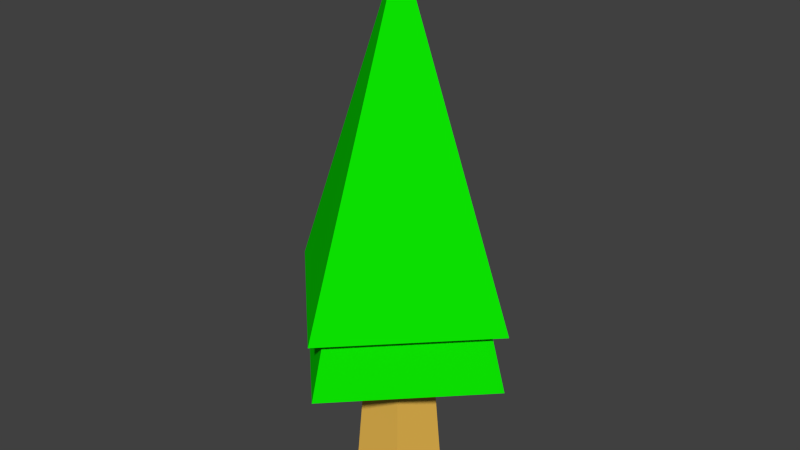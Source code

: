# Source: OF_PineTree.blend  (saved by Blender 2.71.0; exported with 4.5.12 LTS)
import bpy
from mathutils import Matrix  # noqa: F401  (used for matrix-valued properties, if any)

bpy.ops.wm.read_factory_settings(use_empty=True)
scene = bpy.context.scene
scene.name = 'Scene'

# ---- collections
col_collection_1 = bpy.data.collections.new('Collection 1'); scene.collection.children.link(col_collection_1)

# ---- materials (node trees are filled in below, after node groups)
mat_pineleaves = bpy.data.materials.new('PineLeaves')
mat_pineleaves.alpha_threshold = 0.0
mat_pineleaves.use_transparent_shadow = False
mat_pineleaves.diffuse_color = (0.003953, 0.8, 0.0007082, 1.0)
mat_pineleaves.roughness = 0.5
mat_pineleaves.line_color = (0.0, 0.0, 0.0, 1.0)
mat_of_pinetrunk = bpy.data.materials.new('OF_PineTrunk')
mat_of_pinetrunk.alpha_threshold = 0.0
mat_of_pinetrunk.use_transparent_shadow = False
mat_of_pinetrunk.diffuse_color = (0.8, 0.4736, 0.08098, 1.0)
mat_of_pinetrunk.roughness = 0.5
mat_of_pinetrunk.line_color = (0.0, 0.0, 0.0, 1.0)

# ---- material node trees

# ---- world
world_world = bpy.data.worlds.new('World'); scene.world = world_world
world_world.color = (0.05088, 0.05088, 0.05088)
world_world.use_sun_shadow = False
world_world.sun_shadow_jitter_overblur = 0.0
world_world.cycles.sampling_method = 'MANUAL'
world_world.cycles.sample_map_resolution = 256

# ---- meshes
me_pinetree = bpy.data.meshes.new('PineTree')
me_pinetree.from_pydata([(0.0, 2.85, -3.343), (2.85, -1.246e-07, -3.343), (-2.492e-07, -2.85, -3.343), (0.0, 0.0, 4.167), (-2.85, 3.399e-08, -3.343), (0.0, 1.0, -7.616), (-1.308e-08, 0.4514, -0.9398), (0.9511, 0.309, -7.616), (0.4293, 0.1395, -0.9398), (0.5878, -0.809, -7.616), (0.2653, -0.3652, -0.9398), (-0.5878, -0.809, -7.616), (-0.2653, -0.3652, -0.9398), (-0.9511, 0.309, -7.616), (-0.4293, 0.1395, -0.9398), (-1.134e-08, 2.308, -3.016), (2.308, -1.106e-07, -3.016), (-2.131e-07, -2.308, -3.016), (-2.308, 1.78e-08, -3.016), (-8.823e-10, 2.808, -4.707), (2.808, -1.355e-07, -4.707), (-2.463e-07, -2.808, -4.707), (-2.808, 2.07e-08, -4.707), (-8.357e-09, 2.45, -4.469), (2.45, -1.252e-07, -4.469), (-2.226e-07, -2.45, -4.469), (-2.45, 1.113e-08, -4.469)], [], [(2, 3, 4), (0, 3, 1), (4, 3, 0), (1, 3, 2), (4, 0, 15), (6, 8, 7), (8, 10, 9), (10, 12, 11), (6, 14, 12), (13, 14, 6), (12, 14, 13), (7, 9, 11), (5, 6, 7), (7, 8, 9), (9, 10, 11), (10, 8, 6), (5, 13, 6), (6, 12, 10), (11, 12, 13), (13, 5, 7), (7, 11, 13), (18, 15, 19), (2, 4, 18), (1, 2, 17), (0, 1, 16), (22, 19, 23), (17, 18, 22), (16, 17, 21), (15, 16, 20), (23, 24, 25), (21, 22, 26), (20, 21, 25), (19, 20, 24), (18, 4, 15), (22, 18, 19), (17, 2, 18), (16, 1, 17), (15, 0, 16), (26, 22, 23), (21, 17, 22), (20, 16, 21), (19, 15, 20), (26, 23, 25), (25, 21, 26), (24, 20, 25), (23, 19, 24)])
me_pinetree.polygons.foreach_set('material_index', [0, 0, 0, 0, 0, 1, 1, 1, 1, 1, 1, 1, 1, 1, 1, 1, 1, 1, 1, 1, 1, 0, 0, 0, 0, 0, 0, 0, 0, 0, 0, 0, 0, 0, 0, 0, 0, 0, 0, 0, 0, 0, 0, 0, 0, 0])
me_pinetree.materials.append(mat_pineleaves)
me_pinetree.materials.append(mat_of_pinetrunk)
me_pinetree.use_remesh_preserve_volume = False
me_pinetree.use_remesh_preserve_attributes = False
me_pinetree.use_mirror_vertex_groups = False
me_pinetree.update()

# ---- objects
ob_pinetree = bpy.data.objects.new('PineTree', me_pinetree)

# ---- transforms, parenting, visibility, modifiers, constraints
ob_pinetree.location = (0.0, 0.0, 7.116)
ob_pinetree.lineart.crease_threshold = 0.0

# ---- collection membership
col_collection_1.objects.link(ob_pinetree)

# ---- scene / render settings (as saved in the file)
scene.frame_start = 1; scene.frame_end = 250; scene.frame_set(1)
scene.render.engine = 'BLENDER_EEVEE_NEXT'
scene.render.resolution_percentage = 50
scene.render.dither_intensity = 0.0
scene.cycles.use_denoising = False
scene.cycles.samples = 10
scene.cycles.sampling_pattern = 'TABULATED_SOBOL'
scene.cycles.light_sampling_threshold = 0.0
scene.cycles.use_adaptive_sampling = False
scene.cycles.use_light_tree = False
scene.cycles.blur_glossy = 0.0
scene.cycles.volume_bounces = 1
scene.cycles.pixel_filter_type = 'GAUSSIAN'
scene.cycles.sample_clamp_indirect = 0.0
scene.view_settings.view_transform = 'Standard'
bpy.context.view_layer.update()

# ---- added for rendering (the .blend has no active camera and no usable light): camera, sun
cam_auto = bpy.data.cameras.new('AutoCamera')
cam_auto.lens = 50.0
cam_auto.sensor_width = 36.0
cam_auto.clip_end = 1000.0
ob_auto_camera = bpy.data.objects.new('AutoCamera', cam_auto)
scene.collection.objects.link(ob_auto_camera)
ob_auto_camera.location = (13.209, -15.8509, 15.9588)
ob_auto_camera.rotation_euler = (1.09748, -7.21219e-08, 0.694738)
scene.camera = ob_auto_camera
light_auto_sun = bpy.data.lights.new('AutoSun', 'SUN')
light_auto_sun.energy = 3.0
light_auto_sun.angle = 0.0523599
ob_auto_sun = bpy.data.objects.new('AutoSun', light_auto_sun)
scene.collection.objects.link(ob_auto_sun)
ob_auto_sun.rotation_euler = (0.872665, 0.174533, 0.523599)
bpy.context.view_layer.update()
